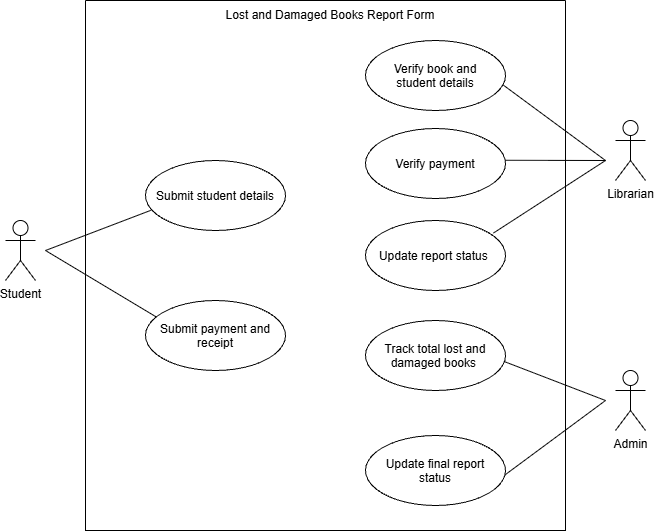

The diagram above was exported from draw.io. Its source (the exported page's mxGraphModel, read from the mxfile embedded in the PNG):
<mxGraphModel dx="1051" dy="573" grid="1" gridSize="10" guides="1" tooltips="1" connect="1" arrows="1" fold="1" page="1" pageScale="1" pageWidth="827" pageHeight="1169" math="0" shadow="0">
  <root>
    <mxCell id="0" />
    <mxCell id="1" parent="0" />
    <mxCell id="N1i7bWGj6-5XVo_MF0yn-1" parent="1" style="shape=umlActor;verticalLabelPosition=bottom;verticalAlign=top;html=1;outlineConnect=0;labelPerimeter=1;" value="Librarian" vertex="1">
      <mxGeometry height="60" width="30" x="690" y="200" as="geometry" />
    </mxCell>
    <mxCell id="N1i7bWGj6-5XVo_MF0yn-2" parent="1" style="shape=umlActor;verticalLabelPosition=bottom;verticalAlign=top;html=1;outlineConnect=0;labelPerimeter=1;" value="Student" vertex="1">
      <mxGeometry height="60" width="30" x="80" y="300" as="geometry" />
    </mxCell>
    <mxCell id="N1i7bWGj6-5XVo_MF0yn-3" parent="1" style="shape=umlActor;verticalLabelPosition=bottom;verticalAlign=top;html=1;outlineConnect=0;labelPerimeter=1;" value="Admin" vertex="1">
      <mxGeometry height="60" width="30" x="690" y="450" as="geometry" />
    </mxCell>
    <mxCell id="N1i7bWGj6-5XVo_MF0yn-8" parent="1" style="swimlane;startSize=0;" value="" vertex="1">
      <mxGeometry height="530" width="480" x="160" y="80" as="geometry" />
    </mxCell>
    <mxCell id="N1i7bWGj6-5XVo_MF0yn-9" parent="N1i7bWGj6-5XVo_MF0yn-8" style="ellipse;whiteSpace=wrap;html=1;shapeInside=1;" value="Submit student details" vertex="1">
      <mxGeometry height="70" width="140" x="60" y="160" as="geometry" />
    </mxCell>
    <mxCell id="N1i7bWGj6-5XVo_MF0yn-10" parent="N1i7bWGj6-5XVo_MF0yn-8" style="ellipse;whiteSpace=wrap;html=1;shapeInside=1;" value="Submit payment and receipt" vertex="1">
      <mxGeometry height="70" width="140" x="60" y="300" as="geometry" />
    </mxCell>
    <mxCell id="N1i7bWGj6-5XVo_MF0yn-14" parent="N1i7bWGj6-5XVo_MF0yn-8" style="ellipse;whiteSpace=wrap;html=1;shapeInside=1;" value="Verify book and student details" vertex="1">
      <mxGeometry height="70" width="140" x="280" y="40" as="geometry" />
    </mxCell>
    <mxCell id="N1i7bWGj6-5XVo_MF0yn-15" parent="N1i7bWGj6-5XVo_MF0yn-8" style="ellipse;whiteSpace=wrap;html=1;shapeInside=1;" value="Verify payment" vertex="1">
      <mxGeometry height="70" width="140" x="280" y="128" as="geometry" />
    </mxCell>
    <mxCell id="N1i7bWGj6-5XVo_MF0yn-16" parent="N1i7bWGj6-5XVo_MF0yn-8" style="ellipse;whiteSpace=wrap;html=1;shapeInside=1;" value="Track total lost and damaged books&amp;nbsp;" vertex="1">
      <mxGeometry height="70" width="140" x="280" y="320" as="geometry" />
    </mxCell>
    <mxCell id="N1i7bWGj6-5XVo_MF0yn-17" parent="N1i7bWGj6-5XVo_MF0yn-8" style="ellipse;whiteSpace=wrap;html=1;shapeInside=1;" value="Update final report status" vertex="1">
      <mxGeometry height="70" width="140" x="280" y="435" as="geometry" />
    </mxCell>
    <mxCell id="N1i7bWGj6-5XVo_MF0yn-19" parent="N1i7bWGj6-5XVo_MF0yn-8" style="text;html=1;whiteSpace=wrap;strokeColor=none;fillColor=none;align=center;verticalAlign=middle;rounded=0;" value="Lost and Damaged Books Report Form" vertex="1">
      <mxGeometry height="30" width="230" x="130" as="geometry" />
    </mxCell>
    <mxCell id="N1i7bWGj6-5XVo_MF0yn-36" parent="N1i7bWGj6-5XVo_MF0yn-8" style="ellipse;whiteSpace=wrap;html=1;shapeInside=1;" value="Update report status&amp;nbsp;" vertex="1">
      <mxGeometry height="70" width="140" x="280" y="220" as="geometry" />
    </mxCell>
    <mxCell id="N1i7bWGj6-5XVo_MF0yn-27" edge="1" parent="1" style="endArrow=none;html=1;rounded=0;defaultLabelBackgroundColor=page;labelPadding=0 4;entryX=0.038;entryY=0.712;entryDx=0;entryDy=0;entryPerimeter=0;" target="N1i7bWGj6-5XVo_MF0yn-9" value="">
      <mxGeometry height="50" relative="1" width="50" as="geometry">
        <mxPoint x="120" y="330" as="sourcePoint" />
        <mxPoint x="170" y="250" as="targetPoint" />
      </mxGeometry>
    </mxCell>
    <mxCell id="N1i7bWGj6-5XVo_MF0yn-28" edge="1" parent="1" style="endArrow=none;html=1;rounded=0;defaultLabelBackgroundColor=page;labelPadding=0 4;entryX=0.077;entryY=0.235;entryDx=0;entryDy=0;entryPerimeter=0;" target="N1i7bWGj6-5XVo_MF0yn-10" value="">
      <mxGeometry height="50" relative="1" width="50" as="geometry">
        <mxPoint x="120" y="330" as="sourcePoint" />
        <mxPoint x="249" y="310" as="targetPoint" />
      </mxGeometry>
    </mxCell>
    <mxCell id="N1i7bWGj6-5XVo_MF0yn-29" edge="1" parent="1" source="N1i7bWGj6-5XVo_MF0yn-14" style="endArrow=none;html=1;rounded=0;defaultLabelBackgroundColor=page;labelPadding=0 4;exitX=0.981;exitY=0.632;exitDx=0;exitDy=0;exitPerimeter=0;" value="">
      <mxGeometry height="50" relative="1" width="50" as="geometry">
        <mxPoint x="600" y="324" as="sourcePoint" />
        <mxPoint x="680" y="240" as="targetPoint" />
      </mxGeometry>
    </mxCell>
    <mxCell id="N1i7bWGj6-5XVo_MF0yn-30" edge="1" parent="1" source="N1i7bWGj6-5XVo_MF0yn-15" style="endArrow=none;html=1;rounded=0;defaultLabelBackgroundColor=page;labelPadding=0 4;exitX=1;exitY=0.454;exitDx=0;exitDy=0;exitPerimeter=0;" value="">
      <mxGeometry height="50" relative="1" width="50" as="geometry">
        <mxPoint x="620" y="304" as="sourcePoint" />
        <mxPoint x="680" y="240" as="targetPoint" />
      </mxGeometry>
    </mxCell>
    <mxCell id="N1i7bWGj6-5XVo_MF0yn-33" edge="1" parent="1" source="N1i7bWGj6-5XVo_MF0yn-16" style="endArrow=none;html=1;rounded=0;defaultLabelBackgroundColor=page;labelPadding=0 4;exitX=0.992;exitY=0.587;exitDx=0;exitDy=0;exitPerimeter=0;" value="">
      <mxGeometry height="50" relative="1" width="50" as="geometry">
        <mxPoint x="620" y="414" as="sourcePoint" />
        <mxPoint x="680" y="480" as="targetPoint" />
      </mxGeometry>
    </mxCell>
    <mxCell id="N1i7bWGj6-5XVo_MF0yn-34" edge="1" parent="1" source="N1i7bWGj6-5XVo_MF0yn-17" style="endArrow=none;html=1;rounded=0;defaultLabelBackgroundColor=page;labelPadding=0 4;exitX=0.999;exitY=0.559;exitDx=0;exitDy=0;exitPerimeter=0;" value="">
      <mxGeometry height="50" relative="1" width="50" as="geometry">
        <mxPoint x="630" y="444" as="sourcePoint" />
        <mxPoint x="680" y="480" as="targetPoint" />
      </mxGeometry>
    </mxCell>
    <mxCell id="N1i7bWGj6-5XVo_MF0yn-37" edge="1" parent="1" source="N1i7bWGj6-5XVo_MF0yn-36" style="endArrow=none;html=1;rounded=0;defaultLabelBackgroundColor=page;labelPadding=0 4;exitX=0.914;exitY=0.179;exitDx=0;exitDy=0;exitPerimeter=0;" value="">
      <mxGeometry height="50" relative="1" width="50" as="geometry">
        <mxPoint x="610" y="320" as="sourcePoint" />
        <mxPoint x="680" y="240" as="targetPoint" />
      </mxGeometry>
    </mxCell>
  </root>
</mxGraphModel>